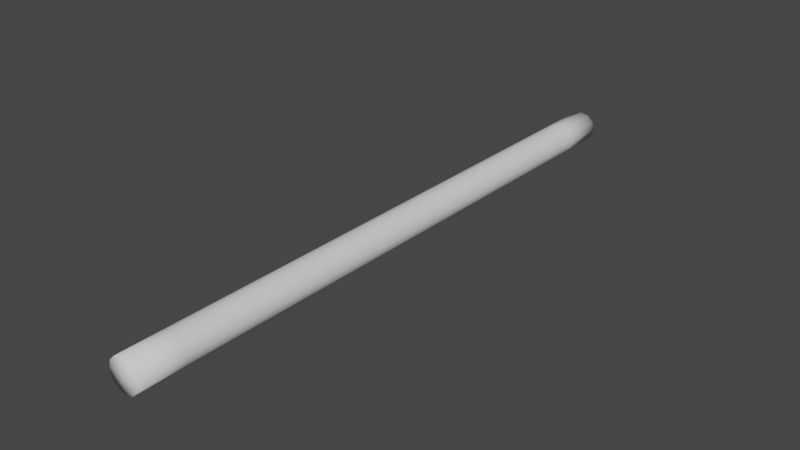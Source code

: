 # Source: rootmesh.blend  (saved by Blender 2.81.16; exported with 4.5.12 LTS)
import bpy
from mathutils import Matrix  # noqa: F401  (used for matrix-valued properties, if any)

bpy.ops.wm.read_factory_settings(use_empty=True)
scene = bpy.context.scene
scene.name = 'Scene'

# ---- collections
col_collection = bpy.data.collections.new('Collection'); scene.collection.children.link(col_collection)

# ---- world
world_world = bpy.data.worlds.new('World'); scene.world = world_world
world_world.use_nodes = True; world_world.node_tree.nodes.clear()
_N = world_world.node_tree.nodes; _L = world_world.node_tree.links
n0 = _N.new('ShaderNodeOutputWorld'); n0.name = 'World Output'; n0.location = (300, 300)
n1 = _N.new('ShaderNodeBackground'); n1.name = 'Background'; n1.location = (10, 300)
n1.inputs[0].default_value = (0.05088, 0.05088, 0.05088, 1.0)
_L.new(n1.outputs[0], n0.inputs[0])
n0.is_active_output = True
world_world.color = (0.05088, 0.05088, 0.05088)
world_world.use_sun_shadow = False
world_world.sun_shadow_jitter_overblur = 0.0

# ---- meshes
me_cylinder = bpy.data.meshes.new('Cylinder')
me_cylinder.from_pydata([(0.0, -0.0003502, -7.865e-08), (0.0, 6.767, 2.714e-06), (0.0, -0.0003501, -0.18), (0.0, 6.767, -0.18), (0.09, -0.0003501, -0.1559), (0.09, 6.767, -0.1559), (0.1559, -0.0003502, -0.09), (0.1559, 6.767, -0.09), (0.18, -0.0003502, -7.078e-08), (0.18, 6.767, 2.721e-06), (0.1559, -0.0003502, 0.09), (0.1559, 6.767, 0.09), (0.09, -0.0003502, 0.1559), (0.09, 6.767, 0.1559), (2.718e-08, -0.0003503, 0.18), (2.718e-08, 6.767, 0.18), (-0.09, -0.0003502, 0.1559), (-0.09, 6.767, 0.1559), (-0.1559, -0.0003502, 0.09), (-0.1559, 6.767, 0.09), (-0.18, -0.0003502, 5.039e-09), (-0.18, 6.767, 2.797e-06), (-0.1559, -0.0003502, -0.09), (-0.1559, 6.767, -0.09), (-0.09, -0.0003501, -0.1559), (-0.09, 6.767, -0.1559), (0.0, 0.483, -0.18), (0.0, 0.9664, -0.18), (0.0, 1.45, -0.18), (0.0, 1.933, -0.18), (0.0, 2.416, -0.18), (0.0, 2.9, -0.18), (0.0, 3.383, -0.18), (0.0, 3.867, -0.18), (0.0, 4.35, -0.18), (0.0, 4.833, -0.18), (0.0, 5.317, -0.18), (0.0, 5.8, -0.18), (0.0, 6.283, -0.18), (0.09, 6.283, -0.1559), (0.09, 5.8, -0.1559), (0.09, 5.317, -0.1559), (0.09, 4.833, -0.1559), (0.09, 4.35, -0.1559), (0.09, 3.867, -0.1559), (0.09, 3.383, -0.1559), (0.09, 2.9, -0.1559), (0.09, 2.416, -0.1559), (0.09, 1.933, -0.1559), (0.09, 1.45, -0.1559), (0.09, 0.9664, -0.1559), (0.09, 0.483, -0.1559), (0.1559, 6.283, -0.09), (0.1559, 5.8, -0.09), (0.1559, 5.317, -0.09), (0.1559, 4.833, -0.09), (0.1559, 4.35, -0.09), (0.1559, 3.867, -0.09), (0.1559, 3.383, -0.09), (0.1559, 2.9, -0.09), (0.1559, 2.416, -0.09), (0.1559, 1.933, -0.09), (0.1559, 1.45, -0.09), (0.1559, 0.9664, -0.09), (0.1559, 0.483, -0.09), (0.18, 6.283, 2.522e-06), (0.18, 5.8, 2.323e-06), (0.18, 5.317, 2.123e-06), (0.18, 4.833, 1.924e-06), (0.18, 4.35, 1.724e-06), (0.18, 3.867, 1.525e-06), (0.18, 3.383, 1.325e-06), (0.18, 2.9, 1.126e-06), (0.18, 2.416, 9.264e-07), (0.18, 1.933, 7.27e-07), (0.18, 1.45, 5.275e-07), (0.18, 0.9664, 3.281e-07), (0.18, 0.483, 1.287e-07), (0.1559, 6.283, 0.09), (0.1559, 5.8, 0.09), (0.1559, 5.317, 0.09), (0.1559, 4.833, 0.09), (0.1559, 4.35, 0.09), (0.1559, 3.867, 0.09), (0.1559, 3.383, 0.09), (0.1559, 2.9, 0.09), (0.1559, 2.416, 0.09), (0.1559, 1.933, 0.09), (0.1559, 1.45, 0.09), (0.1559, 0.9664, 0.09), (0.1559, 0.483, 0.09), (0.09, 6.283, 0.1559), (0.09, 5.8, 0.1559), (0.09, 5.317, 0.1559), (0.09, 4.833, 0.1559), (0.09, 4.35, 0.1559), (0.09, 3.867, 0.1559), (0.09, 3.383, 0.1559), (0.09, 2.9, 0.1559), (0.09, 2.416, 0.1559), (0.09, 1.933, 0.1559), (0.09, 1.45, 0.1559), (0.09, 0.9664, 0.1559), (0.09, 0.483, 0.1559), (2.718e-08, 6.283, 0.18), (2.718e-08, 5.8, 0.18), (2.718e-08, 5.317, 0.18), (2.718e-08, 4.833, 0.18), (2.718e-08, 4.35, 0.18), (2.718e-08, 3.867, 0.18), (2.718e-08, 3.383, 0.18), (2.718e-08, 2.9, 0.18), (2.718e-08, 2.416, 0.18), (2.718e-08, 1.933, 0.18), (2.718e-08, 1.45, 0.18), (2.718e-08, 0.9664, 0.18), (2.718e-08, 0.483, 0.18), (-0.09, 6.283, 0.1559), (-0.09, 5.8, 0.1559), (-0.09, 5.317, 0.1559), (-0.09, 4.833, 0.1559), (-0.09, 4.35, 0.1559), (-0.09, 3.867, 0.1559), (-0.09, 3.383, 0.1559), (-0.09, 2.9, 0.1559), (-0.09, 2.416, 0.1559), (-0.09, 1.933, 0.1559), (-0.09, 1.45, 0.1559), (-0.09, 0.9664, 0.1559), (-0.09, 0.483, 0.1559), (-0.1559, 6.283, 0.09), (-0.1559, 5.8, 0.09), (-0.1559, 5.317, 0.09), (-0.1559, 4.833, 0.09), (-0.1559, 4.35, 0.09), (-0.1559, 3.867, 0.09), (-0.1559, 3.383, 0.09), (-0.1559, 2.9, 0.09), (-0.1559, 2.416, 0.09), (-0.1559, 1.933, 0.09), (-0.1559, 1.45, 0.09), (-0.1559, 0.9664, 0.09), (-0.1559, 0.483, 0.09), (-0.18, 6.283, 2.598e-06), (-0.18, 5.8, 2.398e-06), (-0.18, 5.317, 2.199e-06), (-0.18, 4.833, 1.999e-06), (-0.18, 4.35, 1.8e-06), (-0.18, 3.867, 1.601e-06), (-0.18, 3.383, 1.401e-06), (-0.18, 2.9, 1.202e-06), (-0.18, 2.416, 1.002e-06), (-0.18, 1.933, 8.028e-07), (-0.18, 1.45, 6.034e-07), (-0.18, 0.9664, 4.039e-07), (-0.18, 0.483, 2.045e-07), (-0.1559, 6.283, -0.09), (-0.1559, 5.8, -0.09), (-0.1559, 5.317, -0.09), (-0.1559, 4.833, -0.09), (-0.1559, 4.35, -0.09), (-0.1559, 3.867, -0.09), (-0.1559, 3.383, -0.09), (-0.1559, 2.9, -0.09), (-0.1559, 2.416, -0.09), (-0.1559, 1.933, -0.09), (-0.1559, 1.45, -0.09), (-0.1559, 0.9664, -0.09), (-0.1559, 0.483, -0.09), (-0.09, 6.283, -0.1559), (-0.09, 5.8, -0.1559), (-0.09, 5.317, -0.1559), (-0.09, 4.833, -0.1559), (-0.09, 4.35, -0.1559), (-0.09, 3.867, -0.1559), (-0.09, 3.383, -0.1559), (-0.09, 2.9, -0.1559), (-0.09, 2.416, -0.1559), (-0.09, 1.933, -0.1559), (-0.09, 1.45, -0.1559), (-0.09, 0.9664, -0.1559), (-0.09, 0.483, -0.1559)], [], [(0, 2, 4), (1, 5, 3), (38, 3, 5, 39), (0, 4, 6), (1, 7, 5), (39, 5, 7, 52), (0, 6, 8), (1, 9, 7), (52, 7, 9, 65), (0, 8, 10), (1, 11, 9), (65, 9, 11, 78), (0, 10, 12), (1, 13, 11), (78, 11, 13, 91), (0, 12, 14), (1, 15, 13), (91, 13, 15, 104), (0, 14, 16), (1, 17, 15), (104, 15, 17, 117), (0, 16, 18), (1, 19, 17), (117, 17, 19, 130), (0, 18, 20), (1, 21, 19), (130, 19, 21, 143), (0, 20, 22), (1, 23, 21), (143, 21, 23, 156), (0, 22, 24), (1, 25, 23), (156, 23, 25, 169), (0, 24, 2), (1, 3, 25), (169, 25, 3, 38), (24, 181, 26, 2), (181, 180, 27, 26), (180, 179, 28, 27), (179, 178, 29, 28), (178, 177, 30, 29), (177, 176, 31, 30), (176, 175, 32, 31), (175, 174, 33, 32), (174, 173, 34, 33), (173, 172, 35, 34), (172, 171, 36, 35), (171, 170, 37, 36), (170, 169, 38, 37), (22, 168, 181, 24), (168, 167, 180, 181), (167, 166, 179, 180), (166, 165, 178, 179), (165, 164, 177, 178), (164, 163, 176, 177), (163, 162, 175, 176), (162, 161, 174, 175), (161, 160, 173, 174), (160, 159, 172, 173), (159, 158, 171, 172), (158, 157, 170, 171), (157, 156, 169, 170), (20, 155, 168, 22), (155, 154, 167, 168), (154, 153, 166, 167), (153, 152, 165, 166), (152, 151, 164, 165), (151, 150, 163, 164), (150, 149, 162, 163), (149, 148, 161, 162), (148, 147, 160, 161), (147, 146, 159, 160), (146, 145, 158, 159), (145, 144, 157, 158), (144, 143, 156, 157), (18, 142, 155, 20), (142, 141, 154, 155), (141, 140, 153, 154), (140, 139, 152, 153), (139, 138, 151, 152), (138, 137, 150, 151), (137, 136, 149, 150), (136, 135, 148, 149), (135, 134, 147, 148), (134, 133, 146, 147), (133, 132, 145, 146), (132, 131, 144, 145), (131, 130, 143, 144), (16, 129, 142, 18), (129, 128, 141, 142), (128, 127, 140, 141), (127, 126, 139, 140), (126, 125, 138, 139), (125, 124, 137, 138), (124, 123, 136, 137), (123, 122, 135, 136), (122, 121, 134, 135), (121, 120, 133, 134), (120, 119, 132, 133), (119, 118, 131, 132), (118, 117, 130, 131), (14, 116, 129, 16), (116, 115, 128, 129), (115, 114, 127, 128), (114, 113, 126, 127), (113, 112, 125, 126), (112, 111, 124, 125), (111, 110, 123, 124), (110, 109, 122, 123), (109, 108, 121, 122), (108, 107, 120, 121), (107, 106, 119, 120), (106, 105, 118, 119), (105, 104, 117, 118), (12, 103, 116, 14), (103, 102, 115, 116), (102, 101, 114, 115), (101, 100, 113, 114), (100, 99, 112, 113), (99, 98, 111, 112), (98, 97, 110, 111), (97, 96, 109, 110), (96, 95, 108, 109), (95, 94, 107, 108), (94, 93, 106, 107), (93, 92, 105, 106), (92, 91, 104, 105), (10, 90, 103, 12), (90, 89, 102, 103), (89, 88, 101, 102), (88, 87, 100, 101), (87, 86, 99, 100), (86, 85, 98, 99), (85, 84, 97, 98), (84, 83, 96, 97), (83, 82, 95, 96), (82, 81, 94, 95), (81, 80, 93, 94), (80, 79, 92, 93), (79, 78, 91, 92), (8, 77, 90, 10), (77, 76, 89, 90), (76, 75, 88, 89), (75, 74, 87, 88), (74, 73, 86, 87), (73, 72, 85, 86), (72, 71, 84, 85), (71, 70, 83, 84), (70, 69, 82, 83), (69, 68, 81, 82), (68, 67, 80, 81), (67, 66, 79, 80), (66, 65, 78, 79), (6, 64, 77, 8), (64, 63, 76, 77), (63, 62, 75, 76), (62, 61, 74, 75), (61, 60, 73, 74), (60, 59, 72, 73), (59, 58, 71, 72), (58, 57, 70, 71), (57, 56, 69, 70), (56, 55, 68, 69), (55, 54, 67, 68), (54, 53, 66, 67), (53, 52, 65, 66), (4, 51, 64, 6), (51, 50, 63, 64), (50, 49, 62, 63), (49, 48, 61, 62), (48, 47, 60, 61), (47, 46, 59, 60), (46, 45, 58, 59), (45, 44, 57, 58), (44, 43, 56, 57), (43, 42, 55, 56), (42, 41, 54, 55), (41, 40, 53, 54), (40, 39, 52, 53), (2, 26, 51, 4), (26, 27, 50, 51), (27, 28, 49, 50), (28, 29, 48, 49), (29, 30, 47, 48), (30, 31, 46, 47), (31, 32, 45, 46), (32, 33, 44, 45), (33, 34, 43, 44), (34, 35, 42, 43), (35, 36, 41, 42), (36, 37, 40, 41), (37, 38, 39, 40)])
me_cylinder.polygons.foreach_set('use_smooth', [True] * 192)
_uv = me_cylinder.uv_layers.new(name='UVMap')
_uv.uv.foreach_set('vector', [1.788e-06, 0.014, 1.788e-06, 0.014, 1.788e-06, 0.014, 1.788e-06, 0.9965, 1.788e-06, 0.9965, 1.788e-06, 0.9965, 1.788e-06, 0.9263, 1.788e-06, 0.9965, 1.788e-06, 0.9965, 1.788e-06, 0.9263, 1.788e-06, 0.014, 1.788e-06, 0.014, 1.788e-06, 0.014, 1.788e-06, 0.9965, 1.788e-06, 0.9965, 1.788e-06, 0.9965, 1.788e-06, 0.9263, 1.788e-06, 0.9965, 1.788e-06, 0.9965, 1.788e-06, 0.9263, 1.788e-06, 0.014, 1.788e-06, 0.014, 1.788e-06, 0.014, 1.788e-06, 0.9965, 1.788e-06, 0.9965, 1.788e-06, 0.9965, 1.788e-06, 0.9263, 1.788e-06, 0.9965, 1.788e-06, 0.9965, 1.788e-06, 0.9263, 1.788e-06, 0.014, 1.788e-06, 0.014, 1.788e-06, 0.014, 1.788e-06, 0.9965, 1.788e-06, 0.9965, 1.788e-06, 0.9965, 1.788e-06, 0.9263, 1.788e-06, 0.9965, 1.788e-06, 0.9965, 1.788e-06, 0.9263, 1.788e-06, 0.014, 1.788e-06, 0.014, 1.788e-06, 0.014, 1.788e-06, 0.9965, 1.788e-06, 0.9965, 1.788e-06, 0.9965, 1.788e-06, 0.9263, 1.788e-06, 0.9965, 1.788e-06, 0.9965, 1.788e-06, 0.9263, 1.788e-06, 0.014, 1.788e-06, 0.014, 1.788e-06, 0.014, 1.788e-06, 0.9965, 1.788e-06, 0.9965, 1.788e-06, 0.9965, 1.788e-06, 0.9263, 1.788e-06, 0.9965, 1.788e-06, 0.9965, 1.788e-06, 0.9263, 1.788e-06, 0.014, 1.788e-06, 0.014, 1.788e-06, 0.014, 1.788e-06, 0.9965, 1.788e-06, 0.9965, 1.788e-06, 0.9965, 1.788e-06, 0.9263, 1.788e-06, 0.9965, 1.788e-06, 0.9965, 1.788e-06, 0.9263, 1.788e-06, 0.014, 1.788e-06, 0.014, 1.788e-06, 0.014, 1.788e-06, 0.9965, 1.788e-06, 0.9965, 1.788e-06, 0.9965, 1.788e-06, 0.9263, 1.788e-06, 0.9965, 1.788e-06, 0.9965, 1.788e-06, 0.9263, 1.788e-06, 0.014, 1.788e-06, 0.014, 1.788e-06, 0.014, 1.788e-06, 0.9965, 1.788e-06, 0.9965, 1.788e-06, 0.9965, 1.788e-06, 0.9263, 1.788e-06, 0.9965, 1.788e-06, 0.9965, 1.788e-06, 0.9263, 1.788e-06, 0.014, 1.788e-06, 0.014, 1.788e-06, 0.014, 1.788e-06, 0.9965, 1.788e-06, 0.9965, 1.788e-06, 0.9965, 1.788e-06, 0.9263, 1.788e-06, 0.9965, 1.788e-06, 0.9965, 1.788e-06, 0.9263, 1.788e-06, 0.014, 1.788e-06, 0.014, 1.788e-06, 0.014, 1.788e-06, 0.9965, 1.788e-06, 0.9965, 1.788e-06, 0.9965, 1.788e-06, 0.9263, 1.788e-06, 0.9965, 1.788e-06, 0.9965, 1.788e-06, 0.9263, 1.788e-06, 0.014, 1.788e-06, 0.014, 1.788e-06, 0.014, 1.788e-06, 0.9965, 1.788e-06, 0.9965, 1.788e-06, 0.9965, 1.788e-06, 0.9263, 1.788e-06, 0.9965, 1.788e-06, 0.9965, 1.788e-06, 0.9263, 1.788e-06, 0.014, 1.788e-06, 0.08418, 1.788e-06, 0.08418, 1.788e-06, 0.014, 1.788e-06, 0.08418, 1.788e-06, 0.1544, 1.788e-06, 0.1544, 1.788e-06, 0.08418, 1.788e-06, 0.1544, 1.788e-06, 0.2245, 1.788e-06, 0.2245, 1.788e-06, 0.1544, 1.788e-06, 0.2245, 1.788e-06, 0.2947, 1.788e-06, 0.2947, 1.788e-06, 0.2245, 1.788e-06, 0.2947, 1.788e-06, 0.3649, 1.788e-06, 0.3649, 1.788e-06, 0.2947, 1.788e-06, 0.3649, 1.788e-06, 0.4351, 1.788e-06, 0.4351, 1.788e-06, 0.3649, 1.788e-06, 0.4351, 1.788e-06, 0.5053, 1.788e-06, 0.5053, 1.788e-06, 0.4351, 1.788e-06, 0.5053, 1.788e-06, 0.5754, 1.788e-06, 0.5754, 1.788e-06, 0.5053, 1.788e-06, 0.5754, 1.788e-06, 0.6456, 1.788e-06, 0.6456, 1.788e-06, 0.5754, 1.788e-06, 0.6456, 1.788e-06, 0.7158, 1.788e-06, 0.7158, 1.788e-06, 0.6456, 1.788e-06, 0.7158, 1.788e-06, 0.786, 1.788e-06, 0.786, 1.788e-06, 0.7158, 1.788e-06, 0.786, 1.788e-06, 0.8561, 1.788e-06, 0.8561, 1.788e-06, 0.786, 1.788e-06, 0.8561, 1.788e-06, 0.9263, 1.788e-06, 0.9263, 1.788e-06, 0.8561, 1.788e-06, 0.014, 1.788e-06, 0.08418, 1.788e-06, 0.08418, 1.788e-06, 0.014, 1.788e-06, 0.08418, 1.788e-06, 0.1544, 1.788e-06, 0.1544, 1.788e-06, 0.08418, 1.788e-06, 0.1544, 1.788e-06, 0.2245, 1.788e-06, 0.2245, 1.788e-06, 0.1544, 1.788e-06, 0.2245, 1.788e-06, 0.2947, 1.788e-06, 0.2947, 1.788e-06, 0.2245, 1.788e-06, 0.2947, 1.788e-06, 0.3649, 1.788e-06, 0.3649, 1.788e-06, 0.2947, 1.788e-06, 0.3649, 1.788e-06, 0.4351, 1.788e-06, 0.4351, 1.788e-06, 0.3649, 1.788e-06, 0.4351, 1.788e-06, 0.5053, 1.788e-06, 0.5053, 1.788e-06, 0.4351, 1.788e-06, 0.5053, 1.788e-06, 0.5754, 1.788e-06, 0.5754, 1.788e-06, 0.5053, 1.788e-06, 0.5754, 1.788e-06, 0.6456, 1.788e-06, 0.6456, 1.788e-06, 0.5754, 1.788e-06, 0.6456, 1.788e-06, 0.7158, 1.788e-06, 0.7158, 1.788e-06, 0.6456, 1.788e-06, 0.7158, 1.788e-06, 0.786, 1.788e-06, 0.786, 1.788e-06, 0.7158, 1.788e-06, 0.786, 1.788e-06, 0.8561, 1.788e-06, 0.8561, 1.788e-06, 0.786, 1.788e-06, 0.8561, 1.788e-06, 0.9263, 1.788e-06, 0.9263, 1.788e-06, 0.8561, 1.788e-06, 0.014, 1.788e-06, 0.08418, 1.788e-06, 0.08418, 1.788e-06, 0.014, 1.788e-06, 0.08418, 1.788e-06, 0.1544, 1.788e-06, 0.1544, 1.788e-06, 0.08418, 1.788e-06, 0.1544, 1.788e-06, 0.2245, 1.788e-06, 0.2245, 1.788e-06, 0.1544, 1.788e-06, 0.2245, 1.788e-06, 0.2947, 1.788e-06, 0.2947, 1.788e-06, 0.2245, 1.788e-06, 0.2947, 1.788e-06, 0.3649, 1.788e-06, 0.3649, 1.788e-06, 0.2947, 1.788e-06, 0.3649, 1.788e-06, 0.4351, 1.788e-06, 0.4351, 1.788e-06, 0.3649, 1.788e-06, 0.4351, 1.788e-06, 0.5053, 1.788e-06, 0.5053, 1.788e-06, 0.4351, 1.788e-06, 0.5053, 1.788e-06, 0.5754, 1.788e-06, 0.5754, 1.788e-06, 0.5053, 1.788e-06, 0.5754, 1.788e-06, 0.6456, 1.788e-06, 0.6456, 1.788e-06, 0.5754, 1.788e-06, 0.6456, 1.788e-06, 0.7158, 1.788e-06, 0.7158, 1.788e-06, 0.6456, 1.788e-06, 0.7158, 1.788e-06, 0.786, 1.788e-06, 0.786, 1.788e-06, 0.7158, 1.788e-06, 0.786, 1.788e-06, 0.8561, 1.788e-06, 0.8561, 1.788e-06, 0.786, 1.788e-06, 0.8561, 1.788e-06, 0.9263, 1.788e-06, 0.9263, 1.788e-06, 0.8561, 1.788e-06, 0.014, 1.788e-06, 0.08418, 1.788e-06, 0.08418, 1.788e-06, 0.014, 1.788e-06, 0.08418, 1.788e-06, 0.1544, 1.788e-06, 0.1544, 1.788e-06, 0.08418, 1.788e-06, 0.1544, 1.788e-06, 0.2245, 1.788e-06, 0.2245, 1.788e-06, 0.1544, 1.788e-06, 0.2245, 1.788e-06, 0.2947, 1.788e-06, 0.2947, 1.788e-06, 0.2245, 1.788e-06, 0.2947, 1.788e-06, 0.3649, 1.788e-06, 0.3649, 1.788e-06, 0.2947, 1.788e-06, 0.3649, 1.788e-06, 0.4351, 1.788e-06, 0.4351, 1.788e-06, 0.3649, 1.788e-06, 0.4351, 1.788e-06, 0.5053, 1.788e-06, 0.5053, 1.788e-06, 0.4351, 1.788e-06, 0.5053, 1.788e-06, 0.5754, 1.788e-06, 0.5754, 1.788e-06, 0.5053, 1.788e-06, 0.5754, 1.788e-06, 0.6456, 1.788e-06, 0.6456, 1.788e-06, 0.5754, 1.788e-06, 0.6456, 1.788e-06, 0.7158, 1.788e-06, 0.7158, 1.788e-06, 0.6456, 1.788e-06, 0.7158, 1.788e-06, 0.786, 1.788e-06, 0.786, 1.788e-06, 0.7158, 1.788e-06, 0.786, 1.788e-06, 0.8561, 1.788e-06, 0.8561, 1.788e-06, 0.786, 1.788e-06, 0.8561, 1.788e-06, 0.9263, 1.788e-06, 0.9263, 1.788e-06, 0.8561, 1.788e-06, 0.014, 1.788e-06, 0.08418, 1.788e-06, 0.08418, 1.788e-06, 0.014, 1.788e-06, 0.08418, 1.788e-06, 0.1544, 1.788e-06, 0.1544, 1.788e-06, 0.08418, 1.788e-06, 0.1544, 1.788e-06, 0.2245, 1.788e-06, 0.2245, 1.788e-06, 0.1544, 1.788e-06, 0.2245, 1.788e-06, 0.2947, 1.788e-06, 0.2947, 1.788e-06, 0.2245, 1.788e-06, 0.2947, 1.788e-06, 0.3649, 1.788e-06, 0.3649, 1.788e-06, 0.2947, 1.788e-06, 0.3649, 1.788e-06, 0.4351, 1.788e-06, 0.4351, 1.788e-06, 0.3649, 1.788e-06, 0.4351, 1.788e-06, 0.5053, 1.788e-06, 0.5053, 1.788e-06, 0.4351, 1.788e-06, 0.5053, 1.788e-06, 0.5754, 1.788e-06, 0.5754, 1.788e-06, 0.5053, 1.788e-06, 0.5754, 1.788e-06, 0.6456, 1.788e-06, 0.6456, 1.788e-06, 0.5754, 1.788e-06, 0.6456, 1.788e-06, 0.7158, 1.788e-06, 0.7158, 1.788e-06, 0.6456, 1.788e-06, 0.7158, 1.788e-06, 0.786, 1.788e-06, 0.786, 1.788e-06, 0.7158, 1.788e-06, 0.786, 1.788e-06, 0.8561, 1.788e-06, 0.8561, 1.788e-06, 0.786, 1.788e-06, 0.8561, 1.788e-06, 0.9263, 1.788e-06, 0.9263, 1.788e-06, 0.8561, 1.788e-06, 0.014, 1.788e-06, 0.08418, 1.788e-06, 0.08418, 1.788e-06, 0.014, 1.788e-06, 0.08418, 1.788e-06, 0.1544, 1.788e-06, 0.1544, 1.788e-06, 0.08418, 1.788e-06, 0.1544, 1.788e-06, 0.2245, 1.788e-06, 0.2245, 1.788e-06, 0.1544, 1.788e-06, 0.2245, 1.788e-06, 0.2947, 1.788e-06, 0.2947, 1.788e-06, 0.2245, 1.788e-06, 0.2947, 1.788e-06, 0.3649, 1.788e-06, 0.3649, 1.788e-06, 0.2947, 1.788e-06, 0.3649, 1.788e-06, 0.4351, 1.788e-06, 0.4351, 1.788e-06, 0.3649, 1.788e-06, 0.4351, 1.788e-06, 0.5053, 1.788e-06, 0.5053, 1.788e-06, 0.4351, 1.788e-06, 0.5053, 1.788e-06, 0.5754, 1.788e-06, 0.5754, 1.788e-06, 0.5053, 1.788e-06, 0.5754, 1.788e-06, 0.6456, 1.788e-06, 0.6456, 1.788e-06, 0.5754, 1.788e-06, 0.6456, 1.788e-06, 0.7158, 1.788e-06, 0.7158, 1.788e-06, 0.6456, 1.788e-06, 0.7158, 1.788e-06, 0.786, 1.788e-06, 0.786, 1.788e-06, 0.7158, 1.788e-06, 0.786, 1.788e-06, 0.8561, 1.788e-06, 0.8561, 1.788e-06, 0.786, 1.788e-06, 0.8561, 1.788e-06, 0.9263, 1.788e-06, 0.9263, 1.788e-06, 0.8561, 1.788e-06, 0.014, 1.788e-06, 0.08418, 1.788e-06, 0.08418, 1.788e-06, 0.014, 1.788e-06, 0.08418, 1.788e-06, 0.1544, 1.788e-06, 0.1544, 1.788e-06, 0.08418, 1.788e-06, 0.1544, 1.788e-06, 0.2245, 1.788e-06, 0.2245, 1.788e-06, 0.1544, 1.788e-06, 0.2245, 1.788e-06, 0.2947, 1.788e-06, 0.2947, 1.788e-06, 0.2245, 1.788e-06, 0.2947, 1.788e-06, 0.3649, 1.788e-06, 0.3649, 1.788e-06, 0.2947, 1.788e-06, 0.3649, 1.788e-06, 0.4351, 1.788e-06, 0.4351, 1.788e-06, 0.3649, 1.788e-06, 0.4351, 1.788e-06, 0.5053, 1.788e-06, 0.5053, 1.788e-06, 0.4351, 1.788e-06, 0.5053, 1.788e-06, 0.5754, 1.788e-06, 0.5754, 1.788e-06, 0.5053, 1.788e-06, 0.5754, 1.788e-06, 0.6456, 1.788e-06, 0.6456, 1.788e-06, 0.5754, 1.788e-06, 0.6456, 1.788e-06, 0.7158, 1.788e-06, 0.7158, 1.788e-06, 0.6456, 1.788e-06, 0.7158, 1.788e-06, 0.786, 1.788e-06, 0.786, 1.788e-06, 0.7158, 1.788e-06, 0.786, 1.788e-06, 0.8561, 1.788e-06, 0.8561, 1.788e-06, 0.786, 1.788e-06, 0.8561, 1.788e-06, 0.9263, 1.788e-06, 0.9263, 1.788e-06, 0.8561, 1.788e-06, 0.014, 1.788e-06, 0.08418, 1.788e-06, 0.08418, 1.788e-06, 0.014, 1.788e-06, 0.08418, 1.788e-06, 0.1544, 1.788e-06, 0.1544, 1.788e-06, 0.08418, 1.788e-06, 0.1544, 1.788e-06, 0.2245, 1.788e-06, 0.2245, 1.788e-06, 0.1544, 1.788e-06, 0.2245, 1.788e-06, 0.2947, 1.788e-06, 0.2947, 1.788e-06, 0.2245, 1.788e-06, 0.2947, 1.788e-06, 0.3649, 1.788e-06, 0.3649, 1.788e-06, 0.2947, 1.788e-06, 0.3649, 1.788e-06, 0.4351, 1.788e-06, 0.4351, 1.788e-06, 0.3649, 1.788e-06, 0.4351, 1.788e-06, 0.5053, 1.788e-06, 0.5053, 1.788e-06, 0.4351, 1.788e-06, 0.5053, 1.788e-06, 0.5754, 1.788e-06, 0.5754, 1.788e-06, 0.5053, 1.788e-06, 0.5754, 1.788e-06, 0.6456, 1.788e-06, 0.6456, 1.788e-06, 0.5754, 1.788e-06, 0.6456, 1.788e-06, 0.7158, 1.788e-06, 0.7158, 1.788e-06, 0.6456, 1.788e-06, 0.7158, 1.788e-06, 0.786, 1.788e-06, 0.786, 1.788e-06, 0.7158, 1.788e-06, 0.786, 1.788e-06, 0.8561, 1.788e-06, 0.8561, 1.788e-06, 0.786, 1.788e-06, 0.8561, 1.788e-06, 0.9263, 1.788e-06, 0.9263, 1.788e-06, 0.8561, 1.788e-06, 0.014, 1.788e-06, 0.08418, 1.788e-06, 0.08418, 1.788e-06, 0.014, 1.788e-06, 0.08418, 1.788e-06, 0.1544, 1.788e-06, 0.1544, 1.788e-06, 0.08418, 1.788e-06, 0.1544, 1.788e-06, 0.2245, 1.788e-06, 0.2245, 1.788e-06, 0.1544, 1.788e-06, 0.2245, 1.788e-06, 0.2947, 1.788e-06, 0.2947, 1.788e-06, 0.2245, 1.788e-06, 0.2947, 1.788e-06, 0.3649, 1.788e-06, 0.3649, 1.788e-06, 0.2947, 1.788e-06, 0.3649, 1.788e-06, 0.4351, 1.788e-06, 0.4351, 1.788e-06, 0.3649, 1.788e-06, 0.4351, 1.788e-06, 0.5053, 1.788e-06, 0.5053, 1.788e-06, 0.4351, 1.788e-06, 0.5053, 1.788e-06, 0.5754, 1.788e-06, 0.5754, 1.788e-06, 0.5053, 1.788e-06, 0.5754, 1.788e-06, 0.6456, 1.788e-06, 0.6456, 1.788e-06, 0.5754, 1.788e-06, 0.6456, 1.788e-06, 0.7158, 1.788e-06, 0.7158, 1.788e-06, 0.6456, 1.788e-06, 0.7158, 1.788e-06, 0.786, 1.788e-06, 0.786, 1.788e-06, 0.7158, 1.788e-06, 0.786, 1.788e-06, 0.8561, 1.788e-06, 0.8561, 1.788e-06, 0.786, 1.788e-06, 0.8561, 1.788e-06, 0.9263, 1.788e-06, 0.9263, 1.788e-06, 0.8561, 1.788e-06, 0.014, 1.788e-06, 0.08418, 1.788e-06, 0.08418, 1.788e-06, 0.014, 1.788e-06, 0.08418, 1.788e-06, 0.1544, 1.788e-06, 0.1544, 1.788e-06, 0.08418, 1.788e-06, 0.1544, 1.788e-06, 0.2245, 1.788e-06, 0.2245, 1.788e-06, 0.1544, 1.788e-06, 0.2245, 1.788e-06, 0.2947, 1.788e-06, 0.2947, 1.788e-06, 0.2245, 1.788e-06, 0.2947, 1.788e-06, 0.3649, 1.788e-06, 0.3649, 1.788e-06, 0.2947, 1.788e-06, 0.3649, 1.788e-06, 0.4351, 1.788e-06, 0.4351, 1.788e-06, 0.3649, 1.788e-06, 0.4351, 1.788e-06, 0.5053, 1.788e-06, 0.5053, 1.788e-06, 0.4351, 1.788e-06, 0.5053, 1.788e-06, 0.5754, 1.788e-06, 0.5754, 1.788e-06, 0.5053, 1.788e-06, 0.5754, 1.788e-06, 0.6456, 1.788e-06, 0.6456, 1.788e-06, 0.5754, 1.788e-06, 0.6456, 1.788e-06, 0.7158, 1.788e-06, 0.7158, 1.788e-06, 0.6456, 1.788e-06, 0.7158, 1.788e-06, 0.786, 1.788e-06, 0.786, 1.788e-06, 0.7158, 1.788e-06, 0.786, 1.788e-06, 0.8561, 1.788e-06, 0.8561, 1.788e-06, 0.786, 1.788e-06, 0.8561, 1.788e-06, 0.9263, 1.788e-06, 0.9263, 1.788e-06, 0.8561, 1.788e-06, 0.014, 1.788e-06, 0.08418, 1.788e-06, 0.08418, 1.788e-06, 0.014, 1.788e-06, 0.08418, 1.788e-06, 0.1544, 1.788e-06, 0.1544, 1.788e-06, 0.08418, 1.788e-06, 0.1544, 1.788e-06, 0.2245, 1.788e-06, 0.2245, 1.788e-06, 0.1544, 1.788e-06, 0.2245, 1.788e-06, 0.2947, 1.788e-06, 0.2947, 1.788e-06, 0.2245, 1.788e-06, 0.2947, 1.788e-06, 0.3649, 1.788e-06, 0.3649, 1.788e-06, 0.2947, 1.788e-06, 0.3649, 1.788e-06, 0.4351, 1.788e-06, 0.4351, 1.788e-06, 0.3649, 1.788e-06, 0.4351, 1.788e-06, 0.5053, 1.788e-06, 0.5053, 1.788e-06, 0.4351, 1.788e-06, 0.5053, 1.788e-06, 0.5754, 1.788e-06, 0.5754, 1.788e-06, 0.5053, 1.788e-06, 0.5754, 1.788e-06, 0.6456, 1.788e-06, 0.6456, 1.788e-06, 0.5754, 1.788e-06, 0.6456, 1.788e-06, 0.7158, 1.788e-06, 0.7158, 1.788e-06, 0.6456, 1.788e-06, 0.7158, 1.788e-06, 0.786, 1.788e-06, 0.786, 1.788e-06, 0.7158, 1.788e-06, 0.786, 1.788e-06, 0.8561, 1.788e-06, 0.8561, 1.788e-06, 0.786, 1.788e-06, 0.8561, 1.788e-06, 0.9263, 1.788e-06, 0.9263, 1.788e-06, 0.8561, 1.788e-06, 0.014, 1.788e-06, 0.08418, 1.788e-06, 0.08418, 1.788e-06, 0.014, 1.788e-06, 0.08418, 1.788e-06, 0.1544, 1.788e-06, 0.1544, 1.788e-06, 0.08418, 1.788e-06, 0.1544, 1.788e-06, 0.2245, 1.788e-06, 0.2245, 1.788e-06, 0.1544, 1.788e-06, 0.2245, 1.788e-06, 0.2947, 1.788e-06, 0.2947, 1.788e-06, 0.2245, 1.788e-06, 0.2947, 1.788e-06, 0.3649, 1.788e-06, 0.3649, 1.788e-06, 0.2947, 1.788e-06, 0.3649, 1.788e-06, 0.4351, 1.788e-06, 0.4351, 1.788e-06, 0.3649, 1.788e-06, 0.4351, 1.788e-06, 0.5053, 1.788e-06, 0.5053, 1.788e-06, 0.4351, 1.788e-06, 0.5053, 1.788e-06, 0.5754, 1.788e-06, 0.5754, 1.788e-06, 0.5053, 1.788e-06, 0.5754, 1.788e-06, 0.6456, 1.788e-06, 0.6456, 1.788e-06, 0.5754, 1.788e-06, 0.6456, 1.788e-06, 0.7158, 1.788e-06, 0.7158, 1.788e-06, 0.6456, 1.788e-06, 0.7158, 1.788e-06, 0.786, 1.788e-06, 0.786, 1.788e-06, 0.7158, 1.788e-06, 0.786, 1.788e-06, 0.8561, 1.788e-06, 0.8561, 1.788e-06, 0.786, 1.788e-06, 0.8561, 1.788e-06, 0.9263, 1.788e-06, 0.9263, 1.788e-06, 0.8561])
me_cylinder.use_remesh_fix_poles = True
me_cylinder.use_remesh_preserve_attributes = False
me_cylinder.use_mirror_vertex_groups = False
me_cylinder.update()
arm_armature = bpy.data.armatures.new('Armature')  # bones are not reproduced

# ---- objects
ob_rootmesh_01 = bpy.data.objects.new('RootMesh_01', me_cylinder)
ob_armature = bpy.data.objects.new('Armature', arm_armature)

# ---- transforms, parenting, visibility, modifiers, constraints
ob_rootmesh_01.parent = ob_armature
ob_rootmesh_01.location = (0.0, 0.0, 0.0)
ob_rootmesh_01.lineart.crease_threshold = 0.0
_vg = ob_rootmesh_01.vertex_groups.new(name='Bone')
for _i, _w in zip([0, 2, 4, 6, 8, 10, 12, 14, 16, 18, 20, 22, 24, 26, 51, 64, 77, 90, 103, 116, 129, 142, 155, 168, 181], [1.0, 0.9715, 0.9715, 0.9715, 0.9715, 0.9715, 0.9715, 0.9715, 0.9715, 0.9715, 0.9715, 0.9715, 0.9715, 0.4998, 0.4998, 0.4998, 0.4998, 0.4998, 0.4998, 0.4998, 0.4998, 0.4998, 0.4998, 0.4998, 0.4998]): _vg.add([_i], _w, 'REPLACE')
_vg = ob_rootmesh_01.vertex_groups.new(name='Bone.001')
for _i, _w in zip([2, 4, 6, 8, 10, 12, 14, 16, 18, 20, 22, 24, 26, 27, 28, 49, 50, 51, 62, 63, 64, 75, 76, 77, 88, 89, 90, 101, 102, 103, 114, 115, 116, 127, 128, 129, 140, 141, 142, 153, 154, 155, 166, 167, 168, 179, 180, 181], [0.007023, 0.007023, 0.007023, 0.007023, 0.007023, 0.007023, 0.007023, 0.007023, 0.007023, 0.007023, 0.007023, 0.007023, 0.4997, 0.9524, 0.01176, 0.01176, 0.9524, 0.4997, 0.01176, 0.9524, 0.4997, 0.01176, 0.9524, 0.4997, 0.01176, 0.9524, 0.4997, 0.01176, 0.9524, 0.4997, 0.01176, 0.9524, 0.4997, 0.01176, 0.9524, 0.4997, 0.01176, 0.9524, 0.4997, 0.01176, 0.9524, 0.4997, 0.01176, 0.9524, 0.4997, 0.01176, 0.9524, 0.4997]): _vg.add([_i], _w, 'REPLACE')
_vg = ob_rootmesh_01.vertex_groups.new(name='Bone.002')
_vg = ob_rootmesh_01.vertex_groups.new(name='Bone.003')
for _i, _w in zip([27, 28, 29, 30, 47, 48, 49, 50, 60, 61, 62, 63, 73, 74, 75, 76, 86, 87, 88, 89, 99, 100, 101, 102, 112, 113, 114, 115, 125, 126, 127, 128, 138, 139, 140, 141, 151, 152, 153, 154, 164, 165, 166, 167, 177, 178, 179, 180], [0.01272, 0.9676, 0.9676, 0.01272, 0.01272, 0.9676, 0.9676, 0.01272, 0.01272, 0.9676, 0.9676, 0.01272, 0.01272, 0.9676, 0.9676, 0.01272, 0.01272, 0.9676, 0.9676, 0.01272, 0.01272, 0.9676, 0.9676, 0.01272, 0.01272, 0.9676, 0.9676, 0.01272, 0.01272, 0.9676, 0.9676, 0.01272, 0.01272, 0.9676, 0.9676, 0.01272, 0.01272, 0.9676, 0.9676, 0.01272, 0.01272, 0.9676, 0.9676, 0.01272, 0.01272, 0.9676, 0.9676, 0.01272]): _vg.add([_i], _w, 'REPLACE')
_vg = ob_rootmesh_01.vertex_groups.new(name='Bone.004')
for _i, _w in zip([29, 30, 47, 48, 60, 61, 73, 74, 86, 87, 99, 100, 112, 113, 125, 126, 138, 139, 151, 152, 164, 165, 177, 178], [0.01075, 0.9367, 0.9367, 0.01075, 0.9367, 0.01075, 0.9367, 0.01075, 0.9367, 0.01075, 0.9367, 0.01075, 0.9367, 0.01075, 0.9367, 0.01075, 0.9367, 0.01075, 0.9367, 0.01075, 0.9367, 0.01075, 0.9367, 0.01075]): _vg.add([_i], _w, 'REPLACE')
_vg = ob_rootmesh_01.vertex_groups.new(name='Bone.005')
for _i, _w in zip([31, 46, 59, 72, 85, 98, 111, 124, 137, 150, 163, 176], [0.4838, 0.4838, 0.4838, 0.4838, 0.4838, 0.4838, 0.4838, 0.4838, 0.4838, 0.4838, 0.4838, 0.4838]): _vg.add([_i], _w, 'REPLACE')
_vg = ob_rootmesh_01.vertex_groups.new(name='Bone.006')
for _i, _w in zip([31, 46, 59, 72, 85, 98, 111, 124, 137, 150, 163, 176], [0.4838, 0.4838, 0.4838, 0.4838, 0.4838, 0.4838, 0.4838, 0.4838, 0.4838, 0.4838, 0.4838, 0.4838]): _vg.add([_i], _w, 'REPLACE')
_vg = ob_rootmesh_01.vertex_groups.new(name='Bone.007')
for _i, _w in zip([32, 33, 44, 45, 57, 58, 70, 71, 83, 84, 96, 97, 109, 110, 122, 123, 135, 136, 148, 149, 161, 162, 174, 175], [0.9367, 0.01075, 0.01075, 0.9367, 0.01075, 0.9367, 0.01075, 0.9367, 0.01075, 0.9367, 0.01075, 0.9367, 0.01075, 0.9367, 0.01075, 0.9367, 0.01075, 0.9367, 0.01075, 0.9367, 0.01075, 0.9367, 0.01075, 0.9367]): _vg.add([_i], _w, 'REPLACE')
_vg = ob_rootmesh_01.vertex_groups.new(name='Bone.008')
for _i, _w in zip([32, 33, 34, 35, 42, 43, 44, 45, 55, 56, 57, 58, 68, 69, 70, 71, 81, 82, 83, 84, 94, 95, 96, 97, 107, 108, 109, 110, 120, 121, 122, 123, 133, 134, 135, 136, 146, 147, 148, 149, 159, 160, 161, 162, 172, 173, 174, 175], [0.01272, 0.9676, 0.9676, 0.01275, 0.01275, 0.9676, 0.9676, 0.01272, 0.01275, 0.9676, 0.9676, 0.01272, 0.01275, 0.9676, 0.9676, 0.01272, 0.01275, 0.9676, 0.9676, 0.01272, 0.01275, 0.9676, 0.9676, 0.01272, 0.01275, 0.9676, 0.9676, 0.01272, 0.01275, 0.9676, 0.9676, 0.01272, 0.01275, 0.9676, 0.9676, 0.01272, 0.01275, 0.9676, 0.9676, 0.01272, 0.01275, 0.9676, 0.9676, 0.01272, 0.01275, 0.9676, 0.9676, 0.01272]): _vg.add([_i], _w, 'REPLACE')
_vg = ob_rootmesh_01.vertex_groups.new(name='Bone.009')
for _i, _w in zip([34, 35, 36, 41, 42, 43, 54, 55, 56, 67, 68, 69, 80, 81, 82, 93, 94, 95, 106, 107, 108, 119, 120, 121, 132, 133, 134, 145, 146, 147, 158, 159, 160, 171, 172, 173], [0.01078, 0.9372, 0.01075, 0.01075, 0.9372, 0.01078, 0.01075, 0.9372, 0.01078, 0.01075, 0.9372, 0.01078, 0.01075, 0.9372, 0.01078, 0.01075, 0.9372, 0.01078, 0.01075, 0.9372, 0.01078, 0.01075, 0.9372, 0.01078, 0.01075, 0.9372, 0.01078, 0.01075, 0.9372, 0.01078, 0.01075, 0.9372, 0.01078, 0.01075, 0.9372, 0.01078]): _vg.add([_i], _w, 'REPLACE')
_vg = ob_rootmesh_01.vertex_groups.new(name='Bone.010')
_vg = ob_rootmesh_01.vertex_groups.new(name='Bone.011')
for _i, _w in zip([35, 36, 37, 40, 41, 42, 53, 54, 55, 66, 67, 68, 79, 80, 81, 92, 93, 94, 105, 106, 107, 118, 119, 120, 131, 132, 133, 144, 145, 146, 157, 158, 159, 170, 171, 172], [0.01176, 0.9524, 0.4995, 0.4995, 0.9524, 0.01176, 0.4995, 0.9524, 0.01176, 0.4995, 0.9524, 0.01176, 0.4995, 0.9524, 0.01176, 0.4995, 0.9524, 0.01176, 0.4995, 0.9524, 0.01176, 0.4995, 0.9524, 0.01176, 0.4995, 0.9524, 0.01176, 0.4995, 0.9524, 0.01176, 0.4995, 0.9524, 0.01176, 0.4995, 0.9524, 0.01176]): _vg.add([_i], _w, 'REPLACE')
_vg = ob_rootmesh_01.vertex_groups.new(name='Bone.012')
for _i, _w in zip([37, 40, 53, 66, 79, 92, 105, 118, 131, 144, 157, 170], [0.4838, 0.4838, 0.4838, 0.4838, 0.4838, 0.4838, 0.4838, 0.4838, 0.4838, 0.4838, 0.4838, 0.4838]): _vg.add([_i], _w, 'REPLACE')
_vg = ob_rootmesh_01.vertex_groups.new(name='Bone.013')
for _i, _w in zip([1, 3, 5, 7, 9, 11, 13, 15, 17, 19, 21, 23, 25, 38, 39, 52, 65, 78, 91, 104, 117, 130, 143, 156, 169], [0.9936, 0.9921, 0.9911, 0.9912, 0.9924, 0.9949, 0.9945, 0.9956, 0.9947, 0.9953, 0.9936, 0.9933, 0.9944, 0.9679, 0.9679, 0.9679, 0.9679, 0.9679, 0.968, 0.968, 0.968, 0.968, 0.9679, 0.9679, 0.9679]): _vg.add([_i], _w, 'REPLACE')
_m = ob_rootmesh_01.modifiers.new('Armature', 'ARMATURE')
_m.object = ob_armature
ob_armature.location = (0.0, 0.0, 0.0)
ob_armature.lineart.crease_threshold = 0.0

# ---- collection membership
col_collection.objects.link(ob_rootmesh_01)
col_collection.objects.link(ob_armature)

# ---- scene / render settings (as saved in the file)
scene.frame_start = 1; scene.frame_end = 250; scene.frame_set(1)
scene.render.engine = 'BLENDER_EEVEE_NEXT'
scene.cycles.use_denoising = False
scene.cycles.samples = 128
scene.cycles.sampling_pattern = 'TABULATED_SOBOL'
scene.cycles.use_adaptive_sampling = False
scene.cycles.use_light_tree = False
scene.view_settings.view_transform = 'Filmic'
bpy.context.view_layer.update()

# ---- added for rendering (the .blend has no active camera and no usable light): camera, sun
cam_auto = bpy.data.cameras.new('AutoCamera')
cam_auto.lens = 50.0
cam_auto.sensor_width = 36.0
cam_auto.clip_end = 1000.0
ob_auto_camera = bpy.data.objects.new('AutoCamera', cam_auto)
scene.collection.objects.link(ob_auto_camera)
ob_auto_camera.location = (6.27868, -4.15128, 5.02295)
ob_auto_camera.rotation_euler = (1.09748, -7.21219e-08, 0.694738)
scene.camera = ob_auto_camera
light_auto_sun = bpy.data.lights.new('AutoSun', 'SUN')
light_auto_sun.energy = 3.0
light_auto_sun.angle = 0.0523599
ob_auto_sun = bpy.data.objects.new('AutoSun', light_auto_sun)
scene.collection.objects.link(ob_auto_sun)
ob_auto_sun.rotation_euler = (0.872665, 0.174533, 0.523599)
bpy.context.view_layer.update()
